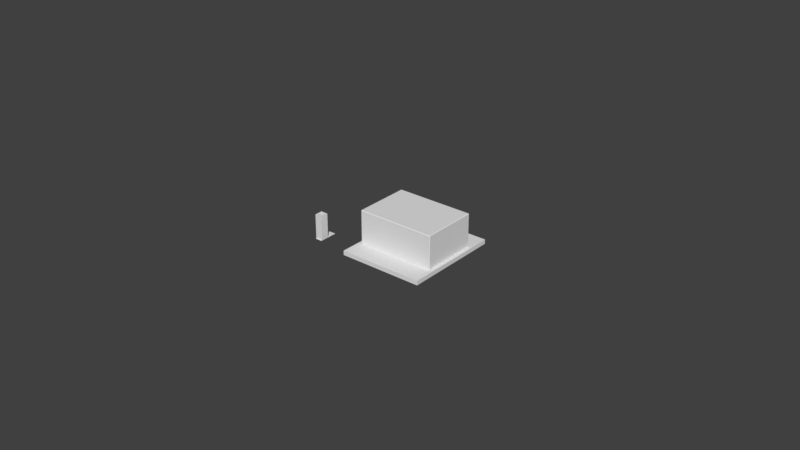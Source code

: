 # Source: BlackBox.blend  (saved by Blender 2.79.0; exported with 4.5.12 LTS)
import bpy
from mathutils import Matrix  # noqa: F401  (used for matrix-valued properties, if any)

bpy.ops.wm.read_factory_settings(use_empty=True)
scene = bpy.context.scene
scene.name = 'Scene'

# ---- collections
col_collection_1 = bpy.data.collections.new('Collection 1'); scene.collection.children.link(col_collection_1)

# ---- materials (node trees are filled in below, after node groups)
mat_connector = bpy.data.materials.new('Connector')
mat_connector.alpha_threshold = 0.0
mat_connector.use_transparent_shadow = False
mat_connector.roughness = 0.5
mat_decal = bpy.data.materials.new('Decal')
mat_decal.alpha_threshold = 0.0
mat_decal.use_transparent_shadow = False
mat_decal.roughness = 0.5
mat_pcb = bpy.data.materials.new('Pcb')
mat_pcb.alpha_threshold = 0.0
mat_pcb.use_transparent_shadow = False
mat_pcb.roughness = 0.5
mat_pcb.line_color = (0.0, 0.0, 0.0, 1.0)

# ---- material node trees

# ---- world
world_world = bpy.data.worlds.new('World'); scene.world = world_world
world_world.color = (0.05088, 0.05088, 0.05088)
world_world.use_sun_shadow = False
world_world.sun_shadow_jitter_overblur = 0.0
world_world.cycles.sampling_method = 'MANUAL'

# ---- meshes
me_cube_001 = bpy.data.meshes.new('Cube.001')
me_cube_001.from_pydata([(-0.8851, -1.0, -0.331), (-0.8851, -1.0, 5.827), (-0.8851, 1.0, -0.331), (-0.8851, 1.0, 5.827), (0.9403, -1.0, -0.331), (0.9403, -1.0, 5.827), (0.9403, 1.0, -0.331), (0.9403, 1.0, 5.827), (-0.3239, -0.3264, 5.761), (-0.3239, 0.3264, 5.761), (0.3792, 0.3264, 5.761), (0.3792, -0.3264, 5.761), (-0.3239, -0.3264, 1.453), (-0.3239, 0.3264, 1.453), (0.3792, 0.3264, 1.453), (0.3792, -0.3264, 1.453), (-0.8861, -1.247, -0.3144), (0.9403, -1.247, -0.3144), (-0.8861, 3.433, -0.3144), (0.9403, 3.433, -0.3144)], [], [(0, 1, 3, 2), (2, 3, 7, 6), (6, 7, 5, 4), (4, 5, 1, 0), (3, 1, 8, 9), (8, 11, 15, 12), (1, 5, 11, 8), (7, 3, 9, 10), (5, 7, 10, 11), (14, 13, 12, 15), (10, 9, 13, 14), (11, 10, 14, 15), (9, 8, 12, 13), (16, 17, 19, 18)])
me_cube_001.polygons.foreach_set('material_index', [0, 0, 0, 0, 0, 0, 0, 0, 0, 0, 0, 0, 0, 1])
_uv = me_cube_001.uv_layers.new(name='UVMap')
_uv.uv.foreach_set('vector', [0.01805, 0.5788, 0.01805, 0.01797, 0.2029, 0.01797, 0.2029, 0.5788, 0.7584, 0.01797, 0.7584, 0.5788, 0.5897, 0.5788, 0.5897, 0.01797, 0.3988, 0.01797, 0.3988, 0.5788, 0.214, 0.5788, 0.214, 0.01797, 0.4099, 0.5788, 0.4099, 0.01797, 0.5786, 0.01797, 0.5786, 0.5788, 0.01805, 0.7718, 0.01805, 0.5897, 0.06992, 0.651, 0.06992, 0.7105, 0.8455, 0.4551, 0.9105, 0.4551, 0.9105, 0.8475, 0.8455, 0.8475, 0.01805, 0.5897, 0.1868, 0.5897, 0.1349, 0.651, 0.06992, 0.651, 0.1868, 0.7718, 0.01805, 0.7718, 0.06992, 0.7105, 0.1349, 0.7105, 0.1868, 0.5897, 0.1868, 0.7718, 0.1349, 0.7105, 0.1349, 0.651, 0.3296, 0.5897, 0.3296, 0.6537, 0.2693, 0.6537, 0.2693, 0.5897, 0.7695, 0.4551, 0.8345, 0.4551, 0.8345, 0.8475, 0.7695, 0.8475, 0.9216, 0.4551, 0.9819, 0.4551, 0.9819, 0.8475, 0.9216, 0.8475, 0.2582, 0.982, 0.1978, 0.982, 0.1978, 0.5897, 0.2582, 0.5897, 0.8015, 0.00936, 0.9703, 0.00936, 0.9703, 0.4356, 0.8015, 0.4356])
me_cube_001.materials.append(mat_connector)
me_cube_001.materials.append(mat_decal)
me_cube_001.use_remesh_preserve_volume = False
me_cube_001.use_remesh_preserve_attributes = False
me_cube_001.use_mirror_vertex_groups = False
me_cube_001.update()
me_cube = bpy.data.meshes.new('Cube')
me_cube.from_pydata([(1.131, 1.0, -1.0), (1.131, -1.0, -1.0), (-1.0, -1.0, -1.0), (-1.0, 1.0, -1.0), (1.131, 1.0, 1.0), (1.131, -1.0, 1.0), (-1.0, -1.0, 1.0), (-1.0, 1.0, 1.0), (-0.9112, -0.5716, 0.8529), (-0.9303, -0.5561, 0.8529), (-0.9207, -0.5695, 0.8529), (-0.9277, -0.5639, 0.8529), (-0.9112, -0.5716, 16.07), (-0.9112, -0.5561, 16.42), (-0.9303, -0.5561, 16.07), (-0.9112, -0.5695, 16.25), (-0.9207, -0.5695, 16.07), (-0.9203, -0.5675, 16.24), (-0.9207, -0.5561, 16.38), (-0.9112, -0.5639, 16.38), (-0.9203, -0.5635, 16.33), (-0.9277, -0.5639, 16.07), (-0.9277, -0.5561, 16.25), (-0.9253, -0.5635, 16.24), (-0.9303, 0.5614, 0.8529), (-0.9112, 0.5769, 0.8529), (-0.9277, 0.5692, 0.8529), (-0.9207, 0.5748, 0.8529), (-0.9112, 0.5614, 16.42), (-0.9112, 0.5769, 16.07), (-0.9303, 0.5614, 16.07), (-0.9112, 0.5692, 16.38), (-0.9207, 0.5614, 16.38), (-0.9203, 0.5688, 16.33), (-0.9207, 0.5748, 16.07), (-0.9112, 0.5748, 16.25), (-0.9203, 0.5728, 16.24), (-0.9277, 0.5614, 16.25), (-0.9277, 0.5692, 16.07), (-0.9253, 0.5688, 16.24), (1.041, -0.5561, 0.8529), (1.022, -0.5716, 0.8529), (1.039, -0.5639, 0.8529), (1.032, -0.5695, 0.8529), (1.022, -0.5561, 16.42), (1.022, -0.5716, 16.07), (1.041, -0.5561, 16.07), (1.022, -0.5639, 16.38), (1.032, -0.5561, 16.38), (1.031, -0.5635, 16.33), (1.032, -0.5695, 16.07), (1.022, -0.5695, 16.25), (1.031, -0.5675, 16.24), (1.039, -0.5561, 16.25), (1.039, -0.5639, 16.07), (1.036, -0.5635, 16.24), (1.022, 0.5769, 0.8529), (1.041, 0.5614, 0.8529), (1.032, 0.5748, 0.8529), (1.039, 0.5692, 0.8529), (1.022, 0.5614, 16.42), (1.041, 0.5614, 16.07), (1.022, 0.5769, 16.07), (1.032, 0.5614, 16.38), (1.022, 0.5692, 16.38), (1.031, 0.5688, 16.33), (1.039, 0.5692, 16.07), (1.039, 0.5614, 16.25), (1.036, 0.5688, 16.24), (1.022, 0.5748, 16.25), (1.032, 0.5748, 16.07), (1.031, 0.5728, 16.24)], [], [(0, 1, 2, 3), (4, 7, 6, 5), (0, 4, 5, 1), (1, 5, 6, 2), (2, 6, 7, 3), (4, 0, 3, 7), (41, 45, 12, 8), (57, 61, 46, 40), (60, 28, 13, 44), (25, 29, 62, 56), (12, 15, 17, 16), (15, 19, 20, 17), (13, 18, 20, 19), (18, 22, 23, 20), (14, 21, 23, 22), (21, 16, 17, 23), (17, 20, 23), (28, 31, 33, 32), (31, 35, 36, 33), (29, 34, 36, 35), (34, 38, 39, 36), (30, 37, 39, 38), (37, 32, 33, 39), (33, 36, 39), (44, 47, 49, 48), (47, 51, 52, 49), (45, 50, 52, 51), (50, 54, 55, 52), (46, 53, 55, 54), (53, 48, 49, 55), (49, 52, 55), (60, 63, 65, 64), (63, 67, 68, 65), (61, 66, 68, 67), (66, 70, 71, 68), (62, 69, 71, 70), (69, 64, 65, 71), (65, 68, 71), (8, 12, 16, 10), (10, 16, 21, 11), (11, 21, 14, 9), (13, 28, 32, 18), (18, 32, 37, 22), (22, 37, 30, 14), (29, 25, 27, 34), (34, 27, 26, 38), (38, 26, 24, 30), (28, 60, 64, 31), (31, 64, 69, 35), (35, 69, 62, 29), (61, 57, 59, 66), (66, 59, 58, 70), (70, 58, 56, 62), (60, 44, 48, 63), (63, 48, 53, 67), (67, 53, 46, 61), (45, 41, 43, 50), (50, 43, 42, 54), (54, 42, 40, 46), (44, 13, 19, 47), (47, 19, 15, 51), (51, 15, 12, 45), (9, 14, 30, 24)])
_uv = me_cube.uv_layers.new(name='UVMap')
_uv.uv.foreach_set('vector', [0.6139, 0.01807, 0.7918, 0.01807, 0.7918, 0.15, 0.6139, 0.15, 0.7918, 0.1574, 0.7918, 0.2894, 0.6139, 0.2894, 0.6139, 0.1574, 0.8025, 0.4281, 0.9803, 0.4281, 0.9803, 0.5519, 0.8025, 0.5519, 0.6139, 0.2968, 0.7918, 0.2968, 0.7918, 0.4288, 0.6139, 0.4288, 0.9803, 0.4206, 0.8025, 0.4206, 0.8025, 0.2968, 0.9803, 0.2968, 0.6139, 0.4362, 0.7918, 0.4362, 0.7918, 0.5681, 0.6139, 0.5681, 0.02117, 0.9819, 0.02117, 0.03976, 0.1932, 0.03976, 0.1932, 0.9819, 0.6025, 0.01807, 0.6025, 0.96, 0.5031, 0.96, 0.5031, 0.01807, 0.9955, 0.9679, 0.617, 0.9679, 0.617, 0.6534, 0.9955, 0.6534, 0.2068, 0.9819, 0.2068, 0.03976, 0.3788, 0.03976, 0.3788, 0.9819, 0.1932, 0.03976, 0.1932, 0.02894, 0.194, 0.02939, 0.194, 0.03976, 0.1932, 0.02894, 0.1932, 0.02098, 0.194, 0.02379, 0.194, 0.02939, 0.1932, 0.01807, 0.194, 0.02097, 0.194, 0.02379, 0.1932, 0.02098, 0.491, 0.9788, 0.491, 0.9708, 0.4917, 0.9704, 0.4917, 0.976, 0.491, 0.96, 0.4917, 0.96, 0.4917, 0.9704, 0.491, 0.9708, 0.1946, 0.03975, 0.194, 0.03976, 0.194, 0.02939, 0.1944, 0.02939, 0.194, 0.02939, 0.194, 0.02379, 0.1944, 0.02939, 0.2068, 0.01807, 0.2068, 0.02098, 0.206, 0.02379, 0.2059, 0.02097, 0.2068, 0.02098, 0.2068, 0.02894, 0.206, 0.02939, 0.206, 0.02379, 0.2068, 0.03976, 0.2059, 0.03976, 0.206, 0.02939, 0.2068, 0.02894, 0.2059, 0.03976, 0.2053, 0.03975, 0.2055, 0.02939, 0.206, 0.02939, 0.3916, 0.96, 0.3916, 0.9708, 0.391, 0.9704, 0.3909, 0.96, 0.3916, 0.9708, 0.3916, 0.9788, 0.391, 0.976, 0.391, 0.9704, 0.206, 0.02379, 0.206, 0.02939, 0.2055, 0.02939, 0.02117, 0.01807, 0.02117, 0.02098, 0.02035, 0.02379, 0.02032, 0.02097, 0.02117, 0.02098, 0.02117, 0.02894, 0.02035, 0.02939, 0.02035, 0.02379, 0.02117, 0.03976, 0.02032, 0.03976, 0.02035, 0.02939, 0.02117, 0.02894, 0.02032, 0.03976, 0.01969, 0.03975, 0.01991, 0.02939, 0.02035, 0.02939, 0.5031, 0.96, 0.5031, 0.9708, 0.5024, 0.9704, 0.5024, 0.96, 0.5031, 0.9708, 0.5031, 0.9788, 0.5024, 0.976, 0.5024, 0.9704, 0.02035, 0.02379, 0.02035, 0.02939, 0.01991, 0.02939, 0.3788, 0.01807, 0.3796, 0.02097, 0.3796, 0.02379, 0.3788, 0.02098, 0.6025, 0.9788, 0.6025, 0.9708, 0.6032, 0.9704, 0.6032, 0.976, 0.6025, 0.96, 0.6032, 0.96, 0.6032, 0.9704, 0.6025, 0.9708, 0.3803, 0.03975, 0.3796, 0.03976, 0.3796, 0.02939, 0.38, 0.02939, 0.3788, 0.03976, 0.3788, 0.02894, 0.3796, 0.02939, 0.3796, 0.03976, 0.3788, 0.02894, 0.3788, 0.02098, 0.3796, 0.02379, 0.3796, 0.02939, 0.3796, 0.02379, 0.38, 0.02939, 0.3796, 0.02939, 0.1932, 0.9819, 0.1932, 0.03976, 0.194, 0.03976, 0.194, 0.9819, 0.194, 0.9819, 0.194, 0.03976, 0.1946, 0.03975, 0.1946, 0.9819, 0.4917, 0.01808, 0.4917, 0.96, 0.491, 0.96, 0.491, 0.01807, 0.491, 0.9817, 0.3916, 0.9817, 0.3916, 0.9788, 0.491, 0.9788, 0.491, 0.9788, 0.3916, 0.9788, 0.3916, 0.9708, 0.491, 0.9708, 0.491, 0.9708, 0.3916, 0.9708, 0.3916, 0.96, 0.491, 0.96, 0.2068, 0.03976, 0.2068, 0.9819, 0.2059, 0.9819, 0.2059, 0.03976, 0.2059, 0.03976, 0.2059, 0.9819, 0.2053, 0.9819, 0.2053, 0.03975, 0.3909, 0.96, 0.3909, 0.01808, 0.3916, 0.01807, 0.3916, 0.96, 0.2068, 0.01807, 0.3788, 0.01807, 0.3788, 0.02098, 0.2068, 0.02098, 0.2068, 0.02098, 0.3788, 0.02098, 0.3788, 0.02894, 0.2068, 0.02894, 0.2068, 0.02894, 0.3788, 0.02894, 0.3788, 0.03976, 0.2068, 0.03976, 0.6025, 0.96, 0.6025, 0.01807, 0.6032, 0.01808, 0.6032, 0.96, 0.3803, 0.03975, 0.3802, 0.9819, 0.3796, 0.9819, 0.3796, 0.03976, 0.3796, 0.03976, 0.3796, 0.9819, 0.3788, 0.9819, 0.3788, 0.03976, 0.6025, 0.9817, 0.5031, 0.9817, 0.5031, 0.9788, 0.6025, 0.9788, 0.6025, 0.9788, 0.5031, 0.9788, 0.5031, 0.9708, 0.6025, 0.9708, 0.6025, 0.9708, 0.5031, 0.9708, 0.5031, 0.96, 0.6025, 0.96, 0.02117, 0.03976, 0.02117, 0.9819, 0.02032, 0.9819, 0.02032, 0.03976, 0.02032, 0.03976, 0.02032, 0.9819, 0.01969, 0.9819, 0.01969, 0.03975, 0.5024, 0.96, 0.5024, 0.01808, 0.5031, 0.01807, 0.5031, 0.96, 0.02117, 0.01807, 0.1932, 0.01807, 0.1932, 0.02098, 0.02117, 0.02098, 0.02117, 0.02098, 0.1932, 0.02098, 0.1932, 0.02894, 0.02117, 0.02894, 0.02117, 0.02894, 0.1932, 0.02894, 0.1932, 0.03976, 0.02117, 0.03976, 0.491, 0.01807, 0.491, 0.96, 0.3916, 0.96, 0.3916, 0.01807])
me_cube.materials.append(mat_pcb)
me_cube.use_remesh_preserve_volume = False
me_cube.use_remesh_preserve_attributes = False
me_cube.use_mirror_vertex_groups = False
me_cube.update()

# ---- objects
ob_connector = bpy.data.objects.new('Connector', me_cube_001)
ob_pcb = bpy.data.objects.new('Pcb', me_cube)

# ---- transforms, parenting, visibility, modifiers, constraints
ob_connector.location = (-0.02303, -0.01402, 0.001143)
ob_connector.scale = (0.001273, 0.001273, 0.001273)
ob_connector.lineart.crease_threshold = 0.0
ob_pcb.location = (0.0, 0.0, 0.0)
ob_pcb.scale = (0.01281, 0.01585, 0.0006998)
ob_pcb.lock_rotations_4d = False
ob_pcb.empty_display_type = 'ARROWS'
ob_pcb.lineart.crease_threshold = 0.0

# ---- collection membership
col_collection_1.objects.link(ob_connector)
col_collection_1.objects.link(ob_pcb)

# ---- scene / render settings (as saved in the file)
scene.frame_start = 1; scene.frame_end = 250; scene.frame_set(1)
scene.render.engine = 'BLENDER_EEVEE_NEXT'
scene.render.resolution_percentage = 50
scene.render.dither_intensity = 0.0
scene.render.bake_margin = 5
scene.cycles.use_denoising = False
scene.cycles.samples = 128
scene.cycles.sampling_pattern = 'TABULATED_SOBOL'
scene.cycles.use_adaptive_sampling = False
scene.cycles.use_light_tree = False
scene.cycles.blur_glossy = 0.0
scene.cycles.sample_clamp_indirect = 0.0
scene.view_settings.view_transform = 'Standard'
bpy.context.view_layer.update()

# ---- added for rendering (the .blend has no active camera and no usable light): camera, sun
cam_auto = bpy.data.cameras.new('AutoCamera')
cam_auto.lens = 50.0
cam_auto.sensor_width = 36.0
cam_auto.clip_end = 1000.0
ob_auto_camera = bpy.data.objects.new('AutoCamera', cam_auto)
scene.collection.objects.link(ob_auto_camera)
ob_auto_camera.location = (0.180208, -0.222054, 0.153433)
ob_auto_camera.rotation_euler = (1.09748, -7.21219e-08, 0.694738)
scene.camera = ob_auto_camera
light_auto_sun = bpy.data.lights.new('AutoSun', 'SUN')
light_auto_sun.energy = 3.0
light_auto_sun.angle = 0.0523599
ob_auto_sun = bpy.data.objects.new('AutoSun', light_auto_sun)
scene.collection.objects.link(ob_auto_sun)
ob_auto_sun.rotation_euler = (0.872665, 0.174533, 0.523599)
bpy.context.view_layer.update()
